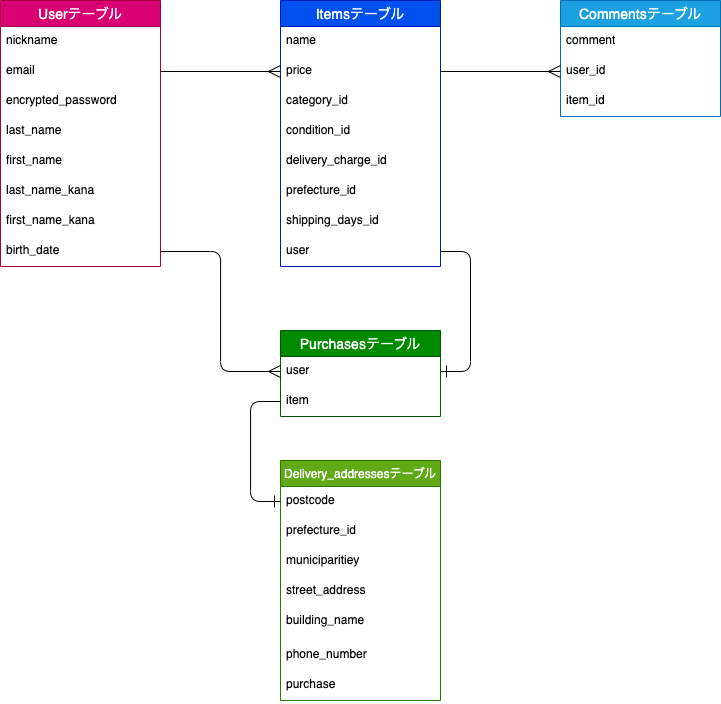

The diagram above was exported from draw.io. Its source (the exported page's mxGraphModel, read from the mxfile embedded in the PNG):
<mxGraphModel dx="817" dy="761" grid="1" gridSize="10" guides="1" tooltips="1" connect="1" arrows="1" fold="1" page="1" pageScale="1" pageWidth="827" pageHeight="1169" background="none" math="0" shadow="0">
  <root>
    <mxCell id="0" />
    <mxCell id="1" parent="0" />
    <mxCell id="2" value="Userテーブル" style="swimlane;fontStyle=0;childLayout=stackLayout;horizontal=1;startSize=26;horizontalStack=0;resizeParent=1;resizeParentMax=0;resizeLast=0;collapsible=1;marginBottom=0;align=center;fontSize=14;fillColor=#d80073;fontColor=#ffffff;strokeColor=#A50040;" vertex="1" parent="1">
      <mxGeometry x="80" y="130" width="160" height="266" as="geometry" />
    </mxCell>
    <mxCell id="3" value="nickname" style="text;strokeColor=none;fillColor=none;spacingLeft=4;spacingRight=4;overflow=hidden;rotatable=0;points=[[0,0.5],[1,0.5]];portConstraint=eastwest;fontSize=12;" vertex="1" parent="2">
      <mxGeometry y="26" width="160" height="30" as="geometry" />
    </mxCell>
    <mxCell id="4" value="email" style="text;strokeColor=none;fillColor=none;spacingLeft=4;spacingRight=4;overflow=hidden;rotatable=0;points=[[0,0.5],[1,0.5]];portConstraint=eastwest;fontSize=12;" vertex="1" parent="2">
      <mxGeometry y="56" width="160" height="30" as="geometry" />
    </mxCell>
    <mxCell id="5" value="encrypted_password" style="text;strokeColor=none;fillColor=none;spacingLeft=4;spacingRight=4;overflow=hidden;rotatable=0;points=[[0,0.5],[1,0.5]];portConstraint=eastwest;fontSize=12;" vertex="1" parent="2">
      <mxGeometry y="86" width="160" height="30" as="geometry" />
    </mxCell>
    <mxCell id="8" value="last_name" style="text;strokeColor=none;fillColor=none;spacingLeft=4;spacingRight=4;overflow=hidden;rotatable=0;points=[[0,0.5],[1,0.5]];portConstraint=eastwest;fontSize=12;" vertex="1" parent="2">
      <mxGeometry y="116" width="160" height="30" as="geometry" />
    </mxCell>
    <mxCell id="55" value="first_name" style="text;strokeColor=none;fillColor=none;spacingLeft=4;spacingRight=4;overflow=hidden;rotatable=0;points=[[0,0.5],[1,0.5]];portConstraint=eastwest;fontSize=12;" vertex="1" parent="2">
      <mxGeometry y="146" width="160" height="30" as="geometry" />
    </mxCell>
    <mxCell id="56" value="last_name_kana" style="text;strokeColor=none;fillColor=none;spacingLeft=4;spacingRight=4;overflow=hidden;rotatable=0;points=[[0,0.5],[1,0.5]];portConstraint=eastwest;fontSize=12;" vertex="1" parent="2">
      <mxGeometry y="176" width="160" height="30" as="geometry" />
    </mxCell>
    <mxCell id="57" value="first_name_kana" style="text;strokeColor=none;fillColor=none;spacingLeft=4;spacingRight=4;overflow=hidden;rotatable=0;points=[[0,0.5],[1,0.5]];portConstraint=eastwest;fontSize=12;" vertex="1" parent="2">
      <mxGeometry y="206" width="160" height="30" as="geometry" />
    </mxCell>
    <mxCell id="60" value="birth_date" style="text;strokeColor=none;fillColor=none;spacingLeft=4;spacingRight=4;overflow=hidden;rotatable=0;points=[[0,0.5],[1,0.5]];portConstraint=eastwest;fontSize=12;" vertex="1" parent="2">
      <mxGeometry y="236" width="160" height="30" as="geometry" />
    </mxCell>
    <mxCell id="9" value="Itemsテーブル" style="swimlane;fontStyle=0;childLayout=stackLayout;horizontal=1;startSize=26;horizontalStack=0;resizeParent=1;resizeParentMax=0;resizeLast=0;collapsible=1;marginBottom=0;align=center;fontSize=14;fillColor=#0050ef;fontColor=#ffffff;strokeColor=#001DBC;" vertex="1" parent="1">
      <mxGeometry x="360" y="130" width="160" height="266" as="geometry" />
    </mxCell>
    <mxCell id="10" value="name" style="text;strokeColor=none;fillColor=none;spacingLeft=4;spacingRight=4;overflow=hidden;rotatable=0;points=[[0,0.5],[1,0.5]];portConstraint=eastwest;fontSize=12;" vertex="1" parent="9">
      <mxGeometry y="26" width="160" height="30" as="geometry" />
    </mxCell>
    <mxCell id="12" value="price" style="text;strokeColor=none;fillColor=none;spacingLeft=4;spacingRight=4;overflow=hidden;rotatable=0;points=[[0,0.5],[1,0.5]];portConstraint=eastwest;fontSize=12;" vertex="1" parent="9">
      <mxGeometry y="56" width="160" height="30" as="geometry" />
    </mxCell>
    <mxCell id="64" value="category_id" style="text;strokeColor=none;fillColor=none;spacingLeft=4;spacingRight=4;overflow=hidden;rotatable=0;points=[[0,0.5],[1,0.5]];portConstraint=eastwest;fontSize=12;" vertex="1" parent="9">
      <mxGeometry y="86" width="160" height="30" as="geometry" />
    </mxCell>
    <mxCell id="67" value="condition_id" style="text;strokeColor=none;fillColor=none;spacingLeft=4;spacingRight=4;overflow=hidden;rotatable=0;points=[[0,0.5],[1,0.5]];portConstraint=eastwest;fontSize=12;" vertex="1" parent="9">
      <mxGeometry y="116" width="160" height="30" as="geometry" />
    </mxCell>
    <mxCell id="66" value="delivery_charge_id" style="text;strokeColor=none;fillColor=none;spacingLeft=4;spacingRight=4;overflow=hidden;rotatable=0;points=[[0,0.5],[1,0.5]];portConstraint=eastwest;fontSize=12;" vertex="1" parent="9">
      <mxGeometry y="146" width="160" height="30" as="geometry" />
    </mxCell>
    <mxCell id="63" value="prefecture_id" style="text;strokeColor=none;fillColor=none;spacingLeft=4;spacingRight=4;overflow=hidden;rotatable=0;points=[[0,0.5],[1,0.5]];portConstraint=eastwest;fontSize=12;" vertex="1" parent="9">
      <mxGeometry y="176" width="160" height="30" as="geometry" />
    </mxCell>
    <mxCell id="46" value="shipping_days_id" style="text;strokeColor=none;fillColor=none;spacingLeft=4;spacingRight=4;overflow=hidden;rotatable=0;points=[[0,0.5],[1,0.5]];portConstraint=eastwest;fontSize=12;" vertex="1" parent="9">
      <mxGeometry y="206" width="160" height="30" as="geometry" />
    </mxCell>
    <mxCell id="26" value="user" style="text;strokeColor=none;fillColor=none;spacingLeft=4;spacingRight=4;overflow=hidden;rotatable=0;points=[[0,0.5],[1,0.5]];portConstraint=eastwest;fontSize=12;" vertex="1" parent="9">
      <mxGeometry y="236" width="160" height="30" as="geometry" />
    </mxCell>
    <mxCell id="14" value="Delivery_addressesテーブル" style="swimlane;fontStyle=0;childLayout=stackLayout;horizontal=1;startSize=26;horizontalStack=0;resizeParent=1;resizeParentMax=0;resizeLast=0;collapsible=1;marginBottom=0;align=center;fontSize=12;labelBorderColor=none;fillStyle=auto;fillColor=#60a917;fontColor=#ffffff;strokeColor=#2D7600;" vertex="1" parent="1">
      <mxGeometry x="360" y="590" width="160" height="240" as="geometry">
        <mxRectangle x="270" y="270" width="200" height="30" as="alternateBounds" />
      </mxGeometry>
    </mxCell>
    <mxCell id="15" value="postcode" style="text;strokeColor=none;fillColor=none;spacingLeft=4;spacingRight=4;overflow=hidden;rotatable=0;points=[[0,0.5],[1,0.5]];portConstraint=eastwest;fontSize=12;" vertex="1" parent="14">
      <mxGeometry y="26" width="160" height="30" as="geometry" />
    </mxCell>
    <mxCell id="61" value="prefecture_id" style="text;strokeColor=none;fillColor=none;spacingLeft=4;spacingRight=4;overflow=hidden;rotatable=0;points=[[0,0.5],[1,0.5]];portConstraint=eastwest;fontSize=12;" vertex="1" parent="14">
      <mxGeometry y="56" width="160" height="30" as="geometry" />
    </mxCell>
    <mxCell id="19" value="municiparitiey" style="text;strokeColor=none;fillColor=none;spacingLeft=4;spacingRight=4;overflow=hidden;rotatable=0;points=[[0,0.5],[1,0.5]];portConstraint=eastwest;fontSize=12;" vertex="1" parent="14">
      <mxGeometry y="86" width="160" height="30" as="geometry" />
    </mxCell>
    <mxCell id="16" value="street_address" style="text;strokeColor=none;fillColor=none;spacingLeft=4;spacingRight=4;overflow=hidden;rotatable=0;points=[[0,0.5],[1,0.5]];portConstraint=eastwest;fontSize=12;" vertex="1" parent="14">
      <mxGeometry y="116" width="160" height="30" as="geometry" />
    </mxCell>
    <mxCell id="20" value="building_name" style="text;strokeColor=none;fillColor=none;spacingLeft=4;spacingRight=4;overflow=hidden;rotatable=0;points=[[0,0.5],[1,0.5]];portConstraint=eastwest;fontSize=12;" vertex="1" parent="14">
      <mxGeometry y="146" width="160" height="34" as="geometry" />
    </mxCell>
    <mxCell id="21" value="phone_number" style="text;strokeColor=none;fillColor=none;spacingLeft=4;spacingRight=4;overflow=hidden;rotatable=0;points=[[0,0.5],[1,0.5]];portConstraint=eastwest;fontSize=12;" vertex="1" parent="14">
      <mxGeometry y="180" width="160" height="30" as="geometry" />
    </mxCell>
    <mxCell id="48" value="purchase" style="text;strokeColor=none;fillColor=none;spacingLeft=4;spacingRight=4;overflow=hidden;rotatable=0;points=[[0,0.5],[1,0.5]];portConstraint=eastwest;fontSize=12;" vertex="1" parent="14">
      <mxGeometry y="210" width="160" height="30" as="geometry" />
    </mxCell>
    <mxCell id="22" value="Commentsテーブル" style="swimlane;fontStyle=0;childLayout=stackLayout;horizontal=1;startSize=26;horizontalStack=0;resizeParent=1;resizeParentMax=0;resizeLast=0;collapsible=1;marginBottom=0;align=center;fontSize=14;fillColor=#1ba1e2;fontColor=#ffffff;strokeColor=#006EAF;" vertex="1" parent="1">
      <mxGeometry x="640" y="130" width="160" height="116" as="geometry" />
    </mxCell>
    <mxCell id="23" value="comment" style="text;strokeColor=none;fillColor=none;spacingLeft=4;spacingRight=4;overflow=hidden;rotatable=0;points=[[0,0.5],[1,0.5]];portConstraint=eastwest;fontSize=12;" vertex="1" parent="22">
      <mxGeometry y="26" width="160" height="30" as="geometry" />
    </mxCell>
    <mxCell id="24" value="user_id" style="text;strokeColor=none;fillColor=none;spacingLeft=4;spacingRight=4;overflow=hidden;rotatable=0;points=[[0,0.5],[1,0.5]];portConstraint=eastwest;fontSize=12;" vertex="1" parent="22">
      <mxGeometry y="56" width="160" height="30" as="geometry" />
    </mxCell>
    <mxCell id="25" value="item_id" style="text;strokeColor=none;fillColor=none;spacingLeft=4;spacingRight=4;overflow=hidden;rotatable=0;points=[[0,0.5],[1,0.5]];portConstraint=eastwest;fontSize=12;" vertex="1" parent="22">
      <mxGeometry y="86" width="160" height="30" as="geometry" />
    </mxCell>
    <mxCell id="27" value="Purchasesテーブル" style="swimlane;fontStyle=0;childLayout=stackLayout;horizontal=1;startSize=26;horizontalStack=0;resizeParent=1;resizeParentMax=0;resizeLast=0;collapsible=1;marginBottom=0;align=center;fontSize=14;fillColor=#008a00;fontColor=#ffffff;strokeColor=#005700;" vertex="1" parent="1">
      <mxGeometry x="360" y="460" width="160" height="86" as="geometry" />
    </mxCell>
    <mxCell id="28" value="user" style="text;strokeColor=none;fillColor=none;spacingLeft=4;spacingRight=4;overflow=hidden;rotatable=0;points=[[0,0.5],[1,0.5]];portConstraint=eastwest;fontSize=12;" vertex="1" parent="27">
      <mxGeometry y="26" width="160" height="30" as="geometry" />
    </mxCell>
    <mxCell id="29" value="item" style="text;strokeColor=none;fillColor=none;spacingLeft=4;spacingRight=4;overflow=hidden;rotatable=0;points=[[0,0.5],[1,0.5]];portConstraint=eastwest;fontSize=12;" vertex="1" parent="27">
      <mxGeometry y="56" width="160" height="30" as="geometry" />
    </mxCell>
    <mxCell id="36" style="html=1;exitX=1;exitY=0.5;exitDx=0;exitDy=0;entryX=0;entryY=0.5;entryDx=0;entryDy=0;endSize=10;rounded=1;endArrow=ERmany;endFill=0;" edge="1" parent="1" source="4">
      <mxGeometry relative="1" as="geometry">
        <mxPoint x="360" y="201" as="targetPoint" />
      </mxGeometry>
    </mxCell>
    <mxCell id="38" style="edgeStyle=none;rounded=1;html=1;exitX=1;exitY=0.5;exitDx=0;exitDy=0;entryX=0;entryY=0.5;entryDx=0;entryDy=0;endArrow=ERmany;endFill=0;endSize=10;" edge="1" parent="1" target="24">
      <mxGeometry relative="1" as="geometry">
        <mxPoint x="520" y="201" as="sourcePoint" />
      </mxGeometry>
    </mxCell>
    <mxCell id="42" style="edgeStyle=entityRelationEdgeStyle;rounded=1;html=1;exitX=1;exitY=0.5;exitDx=0;exitDy=0;entryX=1;entryY=0.5;entryDx=0;entryDy=0;endArrow=ERone;endFill=0;endSize=10;elbow=vertical;" edge="1" parent="1" source="26" target="28">
      <mxGeometry relative="1" as="geometry">
        <mxPoint x="520" y="291" as="sourcePoint" />
      </mxGeometry>
    </mxCell>
    <mxCell id="68" style="edgeStyle=orthogonalEdgeStyle;html=1;exitX=0;exitY=0.5;exitDx=0;exitDy=0;entryX=0;entryY=0.5;entryDx=0;entryDy=0;fontSize=12;endArrow=ERone;endFill=0;endSize=10;" edge="1" parent="1" source="29" target="15">
      <mxGeometry relative="1" as="geometry">
        <Array as="points">
          <mxPoint x="330" y="531" />
          <mxPoint x="330" y="631" />
        </Array>
      </mxGeometry>
    </mxCell>
    <mxCell id="69" style="edgeStyle=orthogonalEdgeStyle;html=1;exitX=1;exitY=0.5;exitDx=0;exitDy=0;entryX=0;entryY=0.5;entryDx=0;entryDy=0;fontSize=12;endArrow=ERmany;endFill=0;endSize=10;" edge="1" parent="1" source="60" target="28">
      <mxGeometry relative="1" as="geometry" />
    </mxCell>
  </root>
</mxGraphModel>